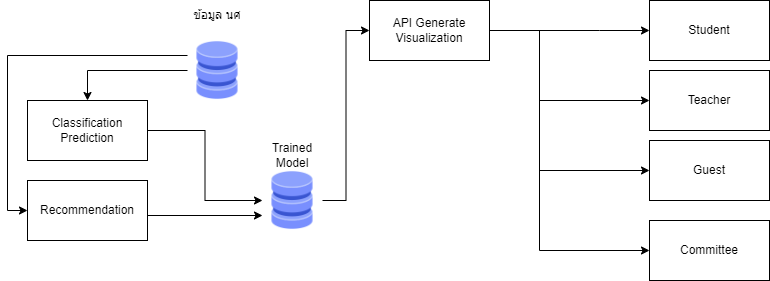

The diagram above was exported from draw.io. Its source (the exported page's mxGraphModel, read from the mxfile embedded in the PNG):
<mxGraphModel dx="1381" dy="764" grid="1" gridSize="10" guides="1" tooltips="1" connect="1" arrows="1" fold="1" page="1" pageScale="1" pageWidth="850" pageHeight="1100" math="0" shadow="0">
  <root>
    <mxCell id="0" />
    <mxCell id="1" parent="0" />
    <mxCell id="tQ4Djdod-9Npabb7-Ek0-7" style="edgeStyle=orthogonalEdgeStyle;rounded=0;orthogonalLoop=1;jettySize=auto;html=1;exitX=0;exitY=0.5;exitDx=0;exitDy=0;entryX=0.5;entryY=0;entryDx=0;entryDy=0;" parent="1" source="QgDIe5IHMgXt2qr5OftS-5" target="QgDIe5IHMgXt2qr5OftS-12" edge="1">
      <mxGeometry relative="1" as="geometry" />
    </mxCell>
    <mxCell id="tQ4Djdod-9Npabb7-Ek0-8" style="edgeStyle=orthogonalEdgeStyle;rounded=0;orthogonalLoop=1;jettySize=auto;html=1;exitX=0;exitY=0.25;exitDx=0;exitDy=0;entryX=0;entryY=0.5;entryDx=0;entryDy=0;" parent="1" source="QgDIe5IHMgXt2qr5OftS-5" target="QgDIe5IHMgXt2qr5OftS-13" edge="1">
      <mxGeometry relative="1" as="geometry" />
    </mxCell>
    <mxCell id="QgDIe5IHMgXt2qr5OftS-5" value="" style="shape=image;html=1;verticalAlign=top;verticalLabelPosition=bottom;labelBackgroundColor=#ffffff;imageAspect=0;aspect=fixed;image=https://cdn2.iconfinder.com/data/icons/whcompare-isometric-web-hosting-servers/50/database-128.png" parent="1" vertex="1">
      <mxGeometry x="448" y="280" width="60" height="60" as="geometry" />
    </mxCell>
    <mxCell id="QgDIe5IHMgXt2qr5OftS-22" style="edgeStyle=orthogonalEdgeStyle;rounded=0;orthogonalLoop=1;jettySize=auto;html=1;exitX=1;exitY=0.5;exitDx=0;exitDy=0;entryX=0;entryY=0.5;entryDx=0;entryDy=0;" parent="1" source="QgDIe5IHMgXt2qr5OftS-11" target="QgDIe5IHMgXt2qr5OftS-18" edge="1">
      <mxGeometry relative="1" as="geometry">
        <Array as="points">
          <mxPoint x="860" y="270" />
          <mxPoint x="860" y="270" />
        </Array>
      </mxGeometry>
    </mxCell>
    <mxCell id="QgDIe5IHMgXt2qr5OftS-71" style="edgeStyle=orthogonalEdgeStyle;orthogonalLoop=1;jettySize=auto;html=1;exitX=1;exitY=0.5;exitDx=0;exitDy=0;entryX=0;entryY=0.5;entryDx=0;entryDy=0;endArrow=classic;endFill=1;rounded=0;" parent="1" source="QgDIe5IHMgXt2qr5OftS-11" target="QgDIe5IHMgXt2qr5OftS-19" edge="1">
      <mxGeometry relative="1" as="geometry">
        <Array as="points">
          <mxPoint x="800" y="270" />
          <mxPoint x="800" y="340" />
        </Array>
      </mxGeometry>
    </mxCell>
    <mxCell id="QgDIe5IHMgXt2qr5OftS-72" style="edgeStyle=orthogonalEdgeStyle;rounded=0;orthogonalLoop=1;jettySize=auto;html=1;exitX=1;exitY=0.5;exitDx=0;exitDy=0;entryX=0;entryY=0.5;entryDx=0;entryDy=0;endArrow=classic;endFill=1;" parent="1" source="QgDIe5IHMgXt2qr5OftS-11" target="QgDIe5IHMgXt2qr5OftS-20" edge="1">
      <mxGeometry relative="1" as="geometry">
        <Array as="points">
          <mxPoint x="800" y="270" />
          <mxPoint x="800" y="410" />
        </Array>
      </mxGeometry>
    </mxCell>
    <mxCell id="tQ4Djdod-9Npabb7-Ek0-1" style="edgeStyle=orthogonalEdgeStyle;rounded=0;orthogonalLoop=1;jettySize=auto;html=1;exitX=1;exitY=0.5;exitDx=0;exitDy=0;entryX=0;entryY=0.5;entryDx=0;entryDy=0;" parent="1" source="QgDIe5IHMgXt2qr5OftS-11" target="tQ4Djdod-9Npabb7-Ek0-2" edge="1">
      <mxGeometry relative="1" as="geometry">
        <mxPoint x="800.0000000000002" y="489.9999999999999" as="targetPoint" />
        <Array as="points">
          <mxPoint x="800" y="270" />
          <mxPoint x="800" y="490" />
        </Array>
      </mxGeometry>
    </mxCell>
    <mxCell id="QgDIe5IHMgXt2qr5OftS-11" value="API Generate Visualization" style="rounded=0;whiteSpace=wrap;html=1;" parent="1" vertex="1">
      <mxGeometry x="630" y="240" width="120" height="60" as="geometry" />
    </mxCell>
    <mxCell id="tQ4Djdod-9Npabb7-Ek0-9" style="edgeStyle=orthogonalEdgeStyle;rounded=0;orthogonalLoop=1;jettySize=auto;html=1;exitX=1;exitY=0.5;exitDx=0;exitDy=0;entryX=0;entryY=0.5;entryDx=0;entryDy=0;" parent="1" source="QgDIe5IHMgXt2qr5OftS-12" target="tQ4Djdod-9Npabb7-Ek0-4" edge="1">
      <mxGeometry relative="1" as="geometry" />
    </mxCell>
    <mxCell id="QgDIe5IHMgXt2qr5OftS-12" value="Classification Prediction" style="rounded=0;whiteSpace=wrap;html=1;" parent="1" vertex="1">
      <mxGeometry x="288" y="340" width="120" height="60" as="geometry" />
    </mxCell>
    <mxCell id="tQ4Djdod-9Npabb7-Ek0-10" style="edgeStyle=orthogonalEdgeStyle;rounded=0;orthogonalLoop=1;jettySize=auto;html=1;exitX=1;exitY=0.5;exitDx=0;exitDy=0;entryX=0;entryY=0.75;entryDx=0;entryDy=0;" parent="1" source="QgDIe5IHMgXt2qr5OftS-13" target="tQ4Djdod-9Npabb7-Ek0-4" edge="1">
      <mxGeometry relative="1" as="geometry">
        <Array as="points">
          <mxPoint x="408" y="455" />
        </Array>
      </mxGeometry>
    </mxCell>
    <mxCell id="QgDIe5IHMgXt2qr5OftS-13" value="Recommendation" style="rounded=0;whiteSpace=wrap;html=1;" parent="1" vertex="1">
      <mxGeometry x="288" y="420" width="120" height="60" as="geometry" />
    </mxCell>
    <mxCell id="QgDIe5IHMgXt2qr5OftS-18" value="Student" style="rounded=0;whiteSpace=wrap;html=1;" parent="1" vertex="1">
      <mxGeometry x="910" y="240" width="120" height="60" as="geometry" />
    </mxCell>
    <mxCell id="QgDIe5IHMgXt2qr5OftS-19" value="Teacher" style="rounded=0;whiteSpace=wrap;html=1;" parent="1" vertex="1">
      <mxGeometry x="910" y="310" width="120" height="60" as="geometry" />
    </mxCell>
    <mxCell id="QgDIe5IHMgXt2qr5OftS-20" value="Guest" style="rounded=0;whiteSpace=wrap;html=1;" parent="1" vertex="1">
      <mxGeometry x="910" y="380" width="120" height="60" as="geometry" />
    </mxCell>
    <mxCell id="tQ4Djdod-9Npabb7-Ek0-2" value="&lt;div&gt;&lt;span style=&quot;text-align: justify&quot;&gt;Committee&lt;/span&gt;&lt;br&gt;&lt;/div&gt;" style="rounded=0;whiteSpace=wrap;html=1;" parent="1" vertex="1">
      <mxGeometry x="910" y="460" width="120" height="60" as="geometry" />
    </mxCell>
    <mxCell id="tQ4Djdod-9Npabb7-Ek0-3" value="ข้อมูล นศ" style="text;html=1;strokeColor=none;fillColor=none;align=center;verticalAlign=middle;whiteSpace=wrap;rounded=0;" parent="1" vertex="1">
      <mxGeometry x="448" y="240" width="60" height="30" as="geometry" />
    </mxCell>
    <mxCell id="tQ4Djdod-9Npabb7-Ek0-11" style="edgeStyle=orthogonalEdgeStyle;rounded=0;orthogonalLoop=1;jettySize=auto;html=1;exitX=1;exitY=0.5;exitDx=0;exitDy=0;entryX=0;entryY=0.5;entryDx=0;entryDy=0;" parent="1" source="tQ4Djdod-9Npabb7-Ek0-4" target="QgDIe5IHMgXt2qr5OftS-11" edge="1">
      <mxGeometry relative="1" as="geometry" />
    </mxCell>
    <mxCell id="tQ4Djdod-9Npabb7-Ek0-4" value="" style="shape=image;html=1;verticalAlign=top;verticalLabelPosition=bottom;labelBackgroundColor=#ffffff;imageAspect=0;aspect=fixed;image=https://cdn2.iconfinder.com/data/icons/whcompare-isometric-web-hosting-servers/50/database-128.png" parent="1" vertex="1">
      <mxGeometry x="523" y="410" width="60" height="60" as="geometry" />
    </mxCell>
    <mxCell id="tQ4Djdod-9Npabb7-Ek0-5" value="Trained Model" style="text;html=1;strokeColor=none;fillColor=none;align=center;verticalAlign=middle;whiteSpace=wrap;rounded=0;" parent="1" vertex="1">
      <mxGeometry x="523" y="380" width="60" height="30" as="geometry" />
    </mxCell>
  </root>
</mxGraphModel>